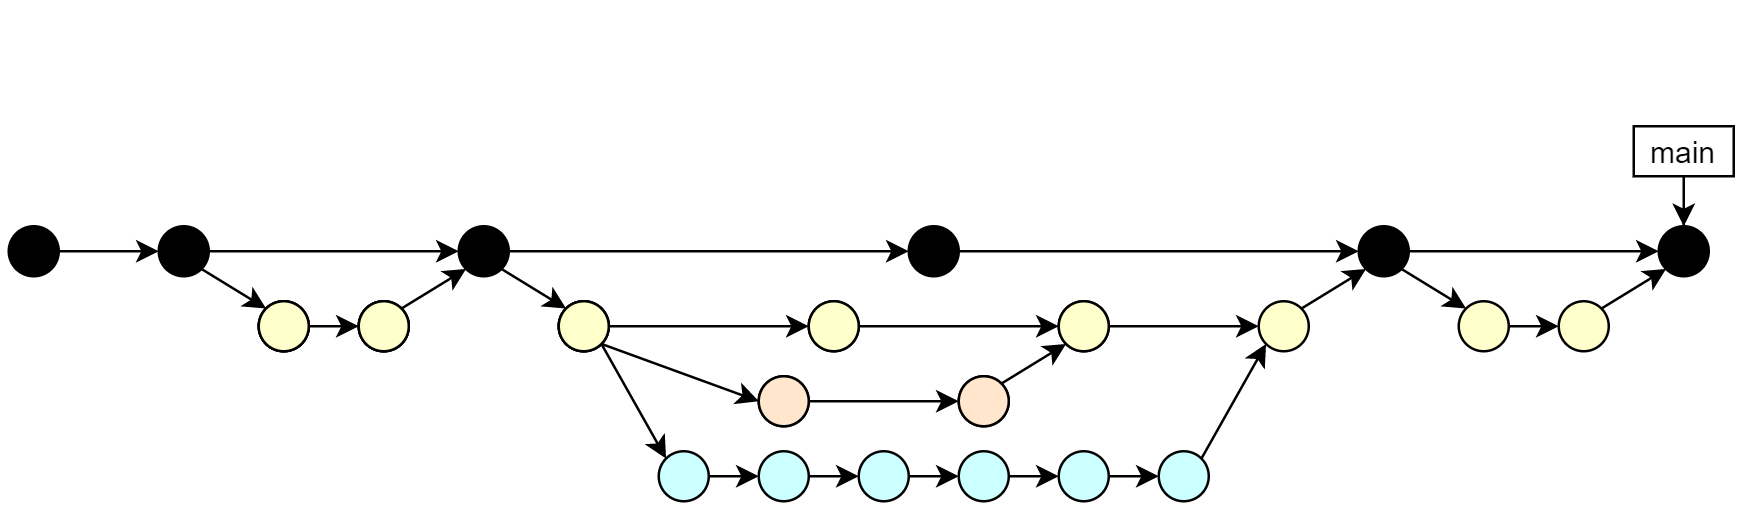

The diagram above was exported from draw.io. Its source (the exported page's mxGraphModel, read from the mxfile embedded in the PNG):
<mxGraphModel dx="808" dy="444" grid="1" gridSize="10" guides="1" tooltips="1" connect="1" arrows="1" fold="1" page="1" pageScale="1" pageWidth="827" pageHeight="1169" math="0" shadow="0">
  <root>
    <mxCell id="0" />
    <mxCell id="1" parent="0" />
    <mxCell id="Bh6e8orjp1ZfjaIvSB_W-115" value="" style="endArrow=none;html=1;fillColor=#FFFFFF;opacity=0;strokeColor=none;" edge="1" parent="1">
      <mxGeometry width="50" height="50" relative="1" as="geometry">
        <mxPoint x="3" y="210" as="sourcePoint" />
        <mxPoint x="3" as="targetPoint" />
      </mxGeometry>
    </mxCell>
    <mxCell id="Bh6e8orjp1ZfjaIvSB_W-14" style="edgeStyle=orthogonalEdgeStyle;rounded=0;orthogonalLoop=1;jettySize=auto;html=1;exitX=1;exitY=0.5;exitDx=0;exitDy=0;entryX=0;entryY=0.5;entryDx=0;entryDy=0;" edge="1" parent="1" source="Bh6e8orjp1ZfjaIvSB_W-1" target="Bh6e8orjp1ZfjaIvSB_W-5">
      <mxGeometry relative="1" as="geometry">
        <mxPoint x="123" y="100" as="targetPoint" />
      </mxGeometry>
    </mxCell>
    <mxCell id="Bh6e8orjp1ZfjaIvSB_W-1" value="" style="ellipse;whiteSpace=wrap;html=1;aspect=fixed;fillColor=#000000;" vertex="1" parent="1">
      <mxGeometry x="63" y="90" width="20" height="20" as="geometry" />
    </mxCell>
    <mxCell id="Bh6e8orjp1ZfjaIvSB_W-53" style="edgeStyle=orthogonalEdgeStyle;rounded=0;orthogonalLoop=1;jettySize=auto;html=1;exitX=1;exitY=0.5;exitDx=0;exitDy=0;entryX=0;entryY=0.5;entryDx=0;entryDy=0;" edge="1" parent="1" source="Bh6e8orjp1ZfjaIvSB_W-5" target="Bh6e8orjp1ZfjaIvSB_W-19">
      <mxGeometry relative="1" as="geometry">
        <mxPoint x="243" y="100" as="targetPoint" />
      </mxGeometry>
    </mxCell>
    <mxCell id="Bh6e8orjp1ZfjaIvSB_W-5" value="" style="ellipse;whiteSpace=wrap;html=1;aspect=fixed;fillColor=#000000;" vertex="1" parent="1">
      <mxGeometry x="183" y="90" width="20" height="20" as="geometry" />
    </mxCell>
    <mxCell id="Bh6e8orjp1ZfjaIvSB_W-29" style="edgeStyle=orthogonalEdgeStyle;rounded=0;orthogonalLoop=1;jettySize=auto;html=1;entryX=0.5;entryY=0;entryDx=0;entryDy=0;" edge="1" parent="1" source="Bh6e8orjp1ZfjaIvSB_W-12" target="Bh6e8orjp1ZfjaIvSB_W-26">
      <mxGeometry relative="1" as="geometry" />
    </mxCell>
    <mxCell id="Bh6e8orjp1ZfjaIvSB_W-12" value="main" style="rounded=0;whiteSpace=wrap;html=1;" vertex="1" parent="1">
      <mxGeometry x="653" y="50" width="40" height="20" as="geometry" />
    </mxCell>
    <mxCell id="Bh6e8orjp1ZfjaIvSB_W-24" style="edgeStyle=orthogonalEdgeStyle;rounded=0;orthogonalLoop=1;jettySize=auto;html=1;exitX=1;exitY=0.5;exitDx=0;exitDy=0;entryX=0;entryY=0.5;entryDx=0;entryDy=0;" edge="1" parent="1" source="Bh6e8orjp1ZfjaIvSB_W-25" target="Bh6e8orjp1ZfjaIvSB_W-26">
      <mxGeometry relative="1" as="geometry" />
    </mxCell>
    <mxCell id="Bh6e8orjp1ZfjaIvSB_W-25" value="" style="ellipse;whiteSpace=wrap;html=1;aspect=fixed;fillColor=#000000;" vertex="1" parent="1">
      <mxGeometry x="543" y="90" width="20" height="20" as="geometry" />
    </mxCell>
    <mxCell id="Bh6e8orjp1ZfjaIvSB_W-26" value="" style="ellipse;whiteSpace=wrap;html=1;aspect=fixed;fillColor=#000000;" vertex="1" parent="1">
      <mxGeometry x="663" y="90" width="20" height="20" as="geometry" />
    </mxCell>
    <mxCell id="Bh6e8orjp1ZfjaIvSB_W-30" style="edgeStyle=orthogonalEdgeStyle;rounded=0;orthogonalLoop=1;jettySize=auto;html=1;exitX=1;exitY=0.5;exitDx=0;exitDy=0;entryX=0;entryY=0.5;entryDx=0;entryDy=0;" edge="1" parent="1" source="Bh6e8orjp1ZfjaIvSB_W-31" target="Bh6e8orjp1ZfjaIvSB_W-33">
      <mxGeometry relative="1" as="geometry" />
    </mxCell>
    <mxCell id="Bh6e8orjp1ZfjaIvSB_W-31" value="" style="ellipse;whiteSpace=wrap;html=1;aspect=fixed;" vertex="1" parent="1">
      <mxGeometry x="103" y="120" width="20" height="20" as="geometry" />
    </mxCell>
    <mxCell id="Bh6e8orjp1ZfjaIvSB_W-33" value="" style="ellipse;whiteSpace=wrap;html=1;aspect=fixed;" vertex="1" parent="1">
      <mxGeometry x="143" y="120" width="20" height="20" as="geometry" />
    </mxCell>
    <mxCell id="Bh6e8orjp1ZfjaIvSB_W-35" value="" style="endArrow=classic;html=1;exitX=1;exitY=0;exitDx=0;exitDy=0;entryX=0;entryY=1;entryDx=0;entryDy=0;" edge="1" parent="1" source="Bh6e8orjp1ZfjaIvSB_W-33" target="Bh6e8orjp1ZfjaIvSB_W-5">
      <mxGeometry width="50" height="50" relative="1" as="geometry">
        <mxPoint x="193" y="160" as="sourcePoint" />
        <mxPoint x="243" y="110" as="targetPoint" />
      </mxGeometry>
    </mxCell>
    <mxCell id="Bh6e8orjp1ZfjaIvSB_W-36" value="" style="endArrow=classic;html=1;exitX=1;exitY=1;exitDx=0;exitDy=0;entryX=0;entryY=0;entryDx=0;entryDy=0;" edge="1" parent="1" source="Bh6e8orjp1ZfjaIvSB_W-1" target="Bh6e8orjp1ZfjaIvSB_W-31">
      <mxGeometry width="50" height="50" relative="1" as="geometry">
        <mxPoint x="97.14106781186553" y="155.85893218813447" as="sourcePoint" />
        <mxPoint x="122.99893218813446" y="130.00106781186554" as="targetPoint" />
      </mxGeometry>
    </mxCell>
    <mxCell id="Bh6e8orjp1ZfjaIvSB_W-38" style="edgeStyle=orthogonalEdgeStyle;rounded=0;orthogonalLoop=1;jettySize=auto;html=1;entryX=0;entryY=0.5;entryDx=0;entryDy=0;" edge="1" parent="1" source="Bh6e8orjp1ZfjaIvSB_W-37" target="Bh6e8orjp1ZfjaIvSB_W-1">
      <mxGeometry relative="1" as="geometry" />
    </mxCell>
    <mxCell id="Bh6e8orjp1ZfjaIvSB_W-37" value="" style="ellipse;whiteSpace=wrap;html=1;aspect=fixed;fillColor=#000000;" vertex="1" parent="1">
      <mxGeometry x="3" y="90" width="20" height="20" as="geometry" />
    </mxCell>
    <mxCell id="Bh6e8orjp1ZfjaIvSB_W-65" style="edgeStyle=orthogonalEdgeStyle;rounded=0;orthogonalLoop=1;jettySize=auto;html=1;exitX=1;exitY=0.5;exitDx=0;exitDy=0;entryX=0;entryY=0.5;entryDx=0;entryDy=0;" edge="1" parent="1" source="Bh6e8orjp1ZfjaIvSB_W-49" target="Bh6e8orjp1ZfjaIvSB_W-62">
      <mxGeometry relative="1" as="geometry" />
    </mxCell>
    <mxCell id="Bh6e8orjp1ZfjaIvSB_W-49" value="" style="ellipse;whiteSpace=wrap;html=1;aspect=fixed;" vertex="1" parent="1">
      <mxGeometry x="223" y="120" width="20" height="20" as="geometry" />
    </mxCell>
    <mxCell id="Bh6e8orjp1ZfjaIvSB_W-76" style="edgeStyle=orthogonalEdgeStyle;rounded=0;orthogonalLoop=1;jettySize=auto;html=1;exitX=1;exitY=0.5;exitDx=0;exitDy=0;entryX=0;entryY=0.5;entryDx=0;entryDy=0;" edge="1" parent="1" source="Bh6e8orjp1ZfjaIvSB_W-50" target="Bh6e8orjp1ZfjaIvSB_W-72">
      <mxGeometry relative="1" as="geometry" />
    </mxCell>
    <mxCell id="Bh6e8orjp1ZfjaIvSB_W-50" value="" style="ellipse;whiteSpace=wrap;html=1;aspect=fixed;fillColor=#CCFFFF;" vertex="1" parent="1">
      <mxGeometry x="263" y="180" width="20" height="20" as="geometry" />
    </mxCell>
    <mxCell id="Bh6e8orjp1ZfjaIvSB_W-91" style="edgeStyle=orthogonalEdgeStyle;rounded=0;orthogonalLoop=1;jettySize=auto;html=1;exitX=1;exitY=0.5;exitDx=0;exitDy=0;entryX=0;entryY=0.5;entryDx=0;entryDy=0;" edge="1" parent="1" source="Bh6e8orjp1ZfjaIvSB_W-19" target="Bh6e8orjp1ZfjaIvSB_W-25">
      <mxGeometry relative="1" as="geometry">
        <mxPoint x="493" y="99.90476190476193" as="targetPoint" />
      </mxGeometry>
    </mxCell>
    <mxCell id="Bh6e8orjp1ZfjaIvSB_W-19" value="" style="ellipse;whiteSpace=wrap;html=1;aspect=fixed;fillColor=#000000;" vertex="1" parent="1">
      <mxGeometry x="363" y="90" width="20" height="20" as="geometry" />
    </mxCell>
    <mxCell id="Bh6e8orjp1ZfjaIvSB_W-69" style="edgeStyle=orthogonalEdgeStyle;rounded=0;orthogonalLoop=1;jettySize=auto;html=1;exitX=1;exitY=0.5;exitDx=0;exitDy=0;entryX=0;entryY=0.5;entryDx=0;entryDy=0;" edge="1" parent="1" source="Bh6e8orjp1ZfjaIvSB_W-58" target="Bh6e8orjp1ZfjaIvSB_W-61">
      <mxGeometry relative="1" as="geometry">
        <mxPoint x="343" y="160" as="targetPoint" />
      </mxGeometry>
    </mxCell>
    <mxCell id="Bh6e8orjp1ZfjaIvSB_W-58" value="" style="ellipse;whiteSpace=wrap;html=1;aspect=fixed;" vertex="1" parent="1">
      <mxGeometry x="303" y="150" width="20" height="20" as="geometry" />
    </mxCell>
    <mxCell id="Bh6e8orjp1ZfjaIvSB_W-61" value="" style="ellipse;whiteSpace=wrap;html=1;aspect=fixed;" vertex="1" parent="1">
      <mxGeometry x="383" y="150" width="20" height="20" as="geometry" />
    </mxCell>
    <mxCell id="Bh6e8orjp1ZfjaIvSB_W-80" style="edgeStyle=orthogonalEdgeStyle;rounded=0;orthogonalLoop=1;jettySize=auto;html=1;exitX=1;exitY=0.5;exitDx=0;exitDy=0;entryX=0;entryY=0.5;entryDx=0;entryDy=0;" edge="1" parent="1" source="Bh6e8orjp1ZfjaIvSB_W-62" target="Bh6e8orjp1ZfjaIvSB_W-77">
      <mxGeometry relative="1" as="geometry" />
    </mxCell>
    <mxCell id="Bh6e8orjp1ZfjaIvSB_W-62" value="" style="ellipse;whiteSpace=wrap;html=1;aspect=fixed;fillColor=#FFFFCC;" vertex="1" parent="1">
      <mxGeometry x="323" y="120" width="20" height="20" as="geometry" />
    </mxCell>
    <mxCell id="Bh6e8orjp1ZfjaIvSB_W-64" value="" style="endArrow=classic;html=1;exitX=1;exitY=1;exitDx=0;exitDy=0;entryX=0;entryY=0;entryDx=0;entryDy=0;" edge="1" parent="1" source="Bh6e8orjp1ZfjaIvSB_W-5" target="Bh6e8orjp1ZfjaIvSB_W-49">
      <mxGeometry width="50" height="50" relative="1" as="geometry">
        <mxPoint x="170.07106781186542" y="142.92893218813447" as="sourcePoint" />
        <mxPoint x="195.9289321881347" y="117.0710678118653" as="targetPoint" />
      </mxGeometry>
    </mxCell>
    <mxCell id="Bh6e8orjp1ZfjaIvSB_W-67" value="" style="endArrow=classic;html=1;exitX=1;exitY=1;exitDx=0;exitDy=0;entryX=0;entryY=0;entryDx=0;entryDy=0;" edge="1" parent="1" source="Bh6e8orjp1ZfjaIvSB_W-49" target="Bh6e8orjp1ZfjaIvSB_W-50">
      <mxGeometry width="50" height="50" relative="1" as="geometry">
        <mxPoint x="210.07106781186542" y="167.0710678118653" as="sourcePoint" />
        <mxPoint x="235.9289321881347" y="192.92893218813458" as="targetPoint" />
      </mxGeometry>
    </mxCell>
    <mxCell id="Bh6e8orjp1ZfjaIvSB_W-68" value="" style="endArrow=classic;html=1;exitX=1;exitY=1;exitDx=0;exitDy=0;entryX=0;entryY=0.5;entryDx=0;entryDy=0;" edge="1" parent="1" source="Bh6e8orjp1ZfjaIvSB_W-49" target="Bh6e8orjp1ZfjaIvSB_W-58">
      <mxGeometry width="50" height="50" relative="1" as="geometry">
        <mxPoint x="250.0710678118653" y="157.0710678118653" as="sourcePoint" />
        <mxPoint x="275.9289321881347" y="222.92893218813458" as="targetPoint" />
      </mxGeometry>
    </mxCell>
    <mxCell id="Bh6e8orjp1ZfjaIvSB_W-71" style="edgeStyle=orthogonalEdgeStyle;rounded=0;orthogonalLoop=1;jettySize=auto;html=1;exitX=1;exitY=0.5;exitDx=0;exitDy=0;entryX=0;entryY=0.5;entryDx=0;entryDy=0;" edge="1" parent="1" source="Bh6e8orjp1ZfjaIvSB_W-72" target="Bh6e8orjp1ZfjaIvSB_W-74">
      <mxGeometry relative="1" as="geometry" />
    </mxCell>
    <mxCell id="Bh6e8orjp1ZfjaIvSB_W-72" value="" style="ellipse;whiteSpace=wrap;html=1;aspect=fixed;fillColor=#CCFFFF;" vertex="1" parent="1">
      <mxGeometry x="303" y="180" width="20" height="20" as="geometry" />
    </mxCell>
    <mxCell id="Bh6e8orjp1ZfjaIvSB_W-73" style="edgeStyle=orthogonalEdgeStyle;rounded=0;orthogonalLoop=1;jettySize=auto;html=1;exitX=1;exitY=0.5;exitDx=0;exitDy=0;entryX=0;entryY=0.5;entryDx=0;entryDy=0;" edge="1" parent="1" source="Bh6e8orjp1ZfjaIvSB_W-74" target="Bh6e8orjp1ZfjaIvSB_W-75">
      <mxGeometry relative="1" as="geometry" />
    </mxCell>
    <mxCell id="Bh6e8orjp1ZfjaIvSB_W-74" value="" style="ellipse;whiteSpace=wrap;html=1;aspect=fixed;fillColor=#CCFFFF;" vertex="1" parent="1">
      <mxGeometry x="343" y="180" width="20" height="20" as="geometry" />
    </mxCell>
    <mxCell id="Bh6e8orjp1ZfjaIvSB_W-84" style="edgeStyle=orthogonalEdgeStyle;rounded=0;orthogonalLoop=1;jettySize=auto;html=1;exitX=1;exitY=0.5;exitDx=0;exitDy=0;entryX=0;entryY=0.5;entryDx=0;entryDy=0;" edge="1" parent="1" source="Bh6e8orjp1ZfjaIvSB_W-75" target="Bh6e8orjp1ZfjaIvSB_W-81">
      <mxGeometry relative="1" as="geometry" />
    </mxCell>
    <mxCell id="Bh6e8orjp1ZfjaIvSB_W-75" value="" style="ellipse;whiteSpace=wrap;html=1;aspect=fixed;fillColor=#CCFFFF;" vertex="1" parent="1">
      <mxGeometry x="383" y="180" width="20" height="20" as="geometry" />
    </mxCell>
    <mxCell id="Bh6e8orjp1ZfjaIvSB_W-90" style="edgeStyle=orthogonalEdgeStyle;rounded=0;orthogonalLoop=1;jettySize=auto;html=1;exitX=1;exitY=0.5;exitDx=0;exitDy=0;entryX=0;entryY=0.5;entryDx=0;entryDy=0;" edge="1" parent="1" source="Bh6e8orjp1ZfjaIvSB_W-77" target="Bh6e8orjp1ZfjaIvSB_W-83">
      <mxGeometry relative="1" as="geometry" />
    </mxCell>
    <mxCell id="Bh6e8orjp1ZfjaIvSB_W-77" value="" style="ellipse;whiteSpace=wrap;html=1;aspect=fixed;fillColor=#FFFFCC;" vertex="1" parent="1">
      <mxGeometry x="423" y="120" width="20" height="20" as="geometry" />
    </mxCell>
    <mxCell id="Bh6e8orjp1ZfjaIvSB_W-79" value="" style="endArrow=classic;html=1;exitX=1;exitY=0;exitDx=0;exitDy=0;entryX=0;entryY=1;entryDx=0;entryDy=0;" edge="1" parent="1" source="Bh6e8orjp1ZfjaIvSB_W-61" target="Bh6e8orjp1ZfjaIvSB_W-77">
      <mxGeometry width="50" height="50" relative="1" as="geometry">
        <mxPoint x="448.0010678118654" y="192.92893218813447" as="sourcePoint" />
        <mxPoint x="473.8589321881347" y="167.0710678118653" as="targetPoint" />
      </mxGeometry>
    </mxCell>
    <mxCell id="Bh6e8orjp1ZfjaIvSB_W-85" style="edgeStyle=orthogonalEdgeStyle;rounded=0;orthogonalLoop=1;jettySize=auto;html=1;exitX=1;exitY=0.5;exitDx=0;exitDy=0;entryX=0;entryY=0.5;entryDx=0;entryDy=0;" edge="1" parent="1" source="Bh6e8orjp1ZfjaIvSB_W-81" target="Bh6e8orjp1ZfjaIvSB_W-82">
      <mxGeometry relative="1" as="geometry" />
    </mxCell>
    <mxCell id="Bh6e8orjp1ZfjaIvSB_W-81" value="" style="ellipse;whiteSpace=wrap;html=1;aspect=fixed;fillColor=#CCFFFF;" vertex="1" parent="1">
      <mxGeometry x="423" y="180" width="20" height="20" as="geometry" />
    </mxCell>
    <mxCell id="Bh6e8orjp1ZfjaIvSB_W-82" value="" style="ellipse;whiteSpace=wrap;html=1;aspect=fixed;fillColor=#CCFFFF;" vertex="1" parent="1">
      <mxGeometry x="463" y="180" width="20" height="20" as="geometry" />
    </mxCell>
    <mxCell id="Bh6e8orjp1ZfjaIvSB_W-83" value="" style="ellipse;whiteSpace=wrap;html=1;aspect=fixed;fillColor=#FFFFCC;" vertex="1" parent="1">
      <mxGeometry x="503" y="120" width="20" height="20" as="geometry" />
    </mxCell>
    <mxCell id="Bh6e8orjp1ZfjaIvSB_W-87" value="" style="endArrow=classic;html=1;exitX=1;exitY=0;exitDx=0;exitDy=0;entryX=0;entryY=1;entryDx=0;entryDy=0;" edge="1" parent="1" source="Bh6e8orjp1ZfjaIvSB_W-83" target="Bh6e8orjp1ZfjaIvSB_W-25">
      <mxGeometry width="50" height="50" relative="1" as="geometry">
        <mxPoint x="603" y="200" as="sourcePoint" />
        <mxPoint x="653" y="150" as="targetPoint" />
      </mxGeometry>
    </mxCell>
    <mxCell id="Bh6e8orjp1ZfjaIvSB_W-89" value="" style="endArrow=classic;html=1;exitX=1;exitY=0;exitDx=0;exitDy=0;entryX=0;entryY=1;entryDx=0;entryDy=0;" edge="1" parent="1" source="Bh6e8orjp1ZfjaIvSB_W-82" target="Bh6e8orjp1ZfjaIvSB_W-83">
      <mxGeometry width="50" height="50" relative="1" as="geometry">
        <mxPoint x="477.1410678118653" y="182.92893218813447" as="sourcePoint" />
        <mxPoint x="502.99893218815447" y="157.0710678118453" as="targetPoint" />
      </mxGeometry>
    </mxCell>
    <mxCell id="Bh6e8orjp1ZfjaIvSB_W-95" style="edgeStyle=orthogonalEdgeStyle;rounded=0;orthogonalLoop=1;jettySize=auto;html=1;exitX=1;exitY=0.5;exitDx=0;exitDy=0;entryX=0;entryY=0.5;entryDx=0;entryDy=0;" edge="1" parent="1" source="Bh6e8orjp1ZfjaIvSB_W-92" target="Bh6e8orjp1ZfjaIvSB_W-93">
      <mxGeometry relative="1" as="geometry" />
    </mxCell>
    <mxCell id="Bh6e8orjp1ZfjaIvSB_W-92" value="" style="ellipse;whiteSpace=wrap;html=1;aspect=fixed;fillColor=#FFFFCC;" vertex="1" parent="1">
      <mxGeometry x="583" y="120" width="20" height="20" as="geometry" />
    </mxCell>
    <mxCell id="Bh6e8orjp1ZfjaIvSB_W-93" value="" style="ellipse;whiteSpace=wrap;html=1;aspect=fixed;fillColor=#FFFFCC;" vertex="1" parent="1">
      <mxGeometry x="623" y="120" width="20" height="20" as="geometry" />
    </mxCell>
    <mxCell id="Bh6e8orjp1ZfjaIvSB_W-94" value="" style="endArrow=classic;html=1;exitX=1;exitY=1;exitDx=0;exitDy=0;entryX=0;entryY=0;entryDx=0;entryDy=0;" edge="1" parent="1" source="Bh6e8orjp1ZfjaIvSB_W-25" target="Bh6e8orjp1ZfjaIvSB_W-92">
      <mxGeometry width="50" height="50" relative="1" as="geometry">
        <mxPoint x="530.0710678118453" y="142.9289321881547" as="sourcePoint" />
        <mxPoint x="555.9289321881347" y="117.0710678118653" as="targetPoint" />
      </mxGeometry>
    </mxCell>
    <mxCell id="Bh6e8orjp1ZfjaIvSB_W-97" value="" style="endArrow=classic;html=1;exitX=1;exitY=0;exitDx=0;exitDy=0;entryX=0;entryY=1;entryDx=0;entryDy=0;" edge="1" parent="1" source="Bh6e8orjp1ZfjaIvSB_W-93" target="Bh6e8orjp1ZfjaIvSB_W-26">
      <mxGeometry width="50" height="50" relative="1" as="geometry">
        <mxPoint x="577.1410678118654" y="164.1410678118653" as="sourcePoint" />
        <mxPoint x="602.9989321881347" y="189.99893218813457" as="targetPoint" />
      </mxGeometry>
    </mxCell>
    <mxCell id="Bh6e8orjp1ZfjaIvSB_W-98" value="" style="ellipse;whiteSpace=wrap;html=1;aspect=fixed;fillColor=#FFFFCC;" vertex="1" parent="1">
      <mxGeometry x="103" y="120" width="20" height="20" as="geometry" />
    </mxCell>
    <mxCell id="Bh6e8orjp1ZfjaIvSB_W-99" value="" style="ellipse;whiteSpace=wrap;html=1;aspect=fixed;fillColor=#FFFFCC;" vertex="1" parent="1">
      <mxGeometry x="143" y="120" width="20" height="20" as="geometry" />
    </mxCell>
    <mxCell id="Bh6e8orjp1ZfjaIvSB_W-100" value="" style="ellipse;whiteSpace=wrap;html=1;aspect=fixed;fillColor=#FFFFCC;" vertex="1" parent="1">
      <mxGeometry x="223" y="120" width="20" height="20" as="geometry" />
    </mxCell>
    <mxCell id="Bh6e8orjp1ZfjaIvSB_W-101" value="" style="ellipse;whiteSpace=wrap;html=1;aspect=fixed;fillColor=#FFE6CC;" vertex="1" parent="1">
      <mxGeometry x="303" y="150" width="20" height="20" as="geometry" />
    </mxCell>
    <mxCell id="Bh6e8orjp1ZfjaIvSB_W-102" value="" style="ellipse;whiteSpace=wrap;html=1;aspect=fixed;fillColor=#FFE6CC;" vertex="1" parent="1">
      <mxGeometry x="383" y="150" width="20" height="20" as="geometry" />
    </mxCell>
    <mxCell id="Bh6e8orjp1ZfjaIvSB_W-116" value="" style="endArrow=none;html=1;fillColor=#FFFFFF;opacity=0;strokeColor=none;" edge="1" parent="1">
      <mxGeometry width="50" height="50" relative="1" as="geometry">
        <mxPoint y="5" as="sourcePoint" />
        <mxPoint x="700" y="5" as="targetPoint" />
      </mxGeometry>
    </mxCell>
    <mxCell id="Bh6e8orjp1ZfjaIvSB_W-118" value="" style="ellipse;whiteSpace=wrap;html=1;aspect=fixed;fillColor=#FFFFCC;" vertex="1" parent="1">
      <mxGeometry x="103" y="120" width="20" height="20" as="geometry" />
    </mxCell>
    <mxCell id="Bh6e8orjp1ZfjaIvSB_W-119" value="" style="ellipse;whiteSpace=wrap;html=1;aspect=fixed;fillColor=#FFFFCC;" vertex="1" parent="1">
      <mxGeometry x="143" y="120" width="20" height="20" as="geometry" />
    </mxCell>
    <mxCell id="Bh6e8orjp1ZfjaIvSB_W-120" value="" style="ellipse;whiteSpace=wrap;html=1;aspect=fixed;fillColor=#FFFFCC;" vertex="1" parent="1">
      <mxGeometry x="223" y="120" width="20" height="20" as="geometry" />
    </mxCell>
    <mxCell id="Bh6e8orjp1ZfjaIvSB_W-121" value="" style="ellipse;whiteSpace=wrap;html=1;aspect=fixed;fillColor=#FFFFCC;" vertex="1" parent="1">
      <mxGeometry x="323" y="120" width="20" height="20" as="geometry" />
    </mxCell>
    <mxCell id="Bh6e8orjp1ZfjaIvSB_W-122" value="" style="ellipse;whiteSpace=wrap;html=1;aspect=fixed;fillColor=#FFFFCC;" vertex="1" parent="1">
      <mxGeometry x="423" y="120" width="20" height="20" as="geometry" />
    </mxCell>
  </root>
</mxGraphModel>